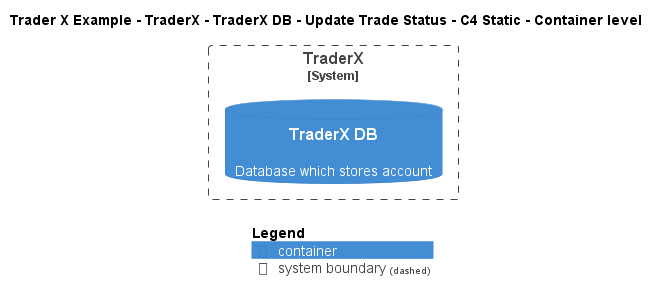

The diagram above was rendered by PlantUML. Its source (embedded in the PNG):
@startuml
!include ..\..\..\..\..\..\..\.c4s\C4_Container.puml

AddElementTag("c4interflow:lifecycle:new", $bgColor=green, $fontColor=#ffffff, $borderColor=green, $shadowing="False")
AddElementTag("c4interflow:lifecycle:changed", $bgColor=orange, $fontColor=#ffffff, $borderColor=orange, $shadowing="False")
AddElementTag("c4interflow:lifecycle:removed", $bgColor=red, $fontColor=#ffffff, $borderColor=red, $shadowing="False")

AddRelTag("c4interflow:lifecycle:new", $textColor=green, $lineColor=green)
AddRelTag("c4interflow:lifecycle:changed", $textColor=orange, $lineColor=orange)
AddRelTag("c4interflow:lifecycle:removed", $textColor=red, $lineColor=red)

SHOW_PERSON_PORTRAIT()
LAYOUT_TOP_DOWN()

skinparam linetype polyline

title Trader X Example - TraderX - TraderX DB - Update Trade Status - C4 Static - Container level


System_Boundary(TraderXExample.SoftwareSystems.TraderX, "TraderX") {
    ContainerDb(TraderXExample.SoftwareSystems.TraderX.Containers.TraderXDB, "TraderX DB", "", "Database which stores account")
}



SHOW_LEGEND()
@enduml